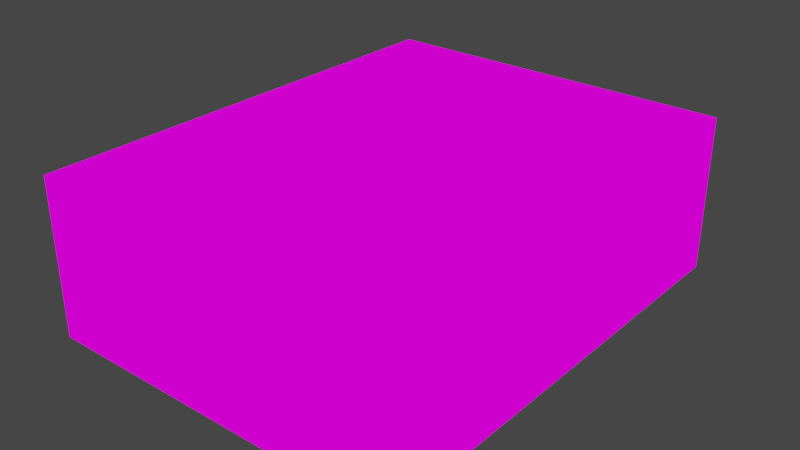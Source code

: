 # Source: room.blend  (saved by Blender 3.2.14; exported with 4.5.12 LTS)
import bpy
from mathutils import Matrix  # noqa: F401  (used for matrix-valued properties, if any)

bpy.ops.wm.read_factory_settings(use_empty=True)
scene = bpy.context.scene
scene.name = 'Scene'

# ---- collections
col_collection = bpy.data.collections.new('Collection'); scene.collection.children.link(col_collection)

# ---- images (referenced by path relative to the original .blend; pixels are not part of the script)
import os
ASSET_DIR = os.environ.get("B2B_ASSET_DIR", "")  # directory of the original .blend (textures are referenced by path, not embedded)
HERE = os.path.dirname(os.path.abspath(__file__))  # packed textures are extracted next to this script under _unpacked/

def load_image(name, relpath, width, height, colorspace="sRGB"):
    """Load a texture the original file referenced (path relative to the .blend, or extracted next to this script)."""
    p = next((c for c in (os.path.join(HERE, relpath), os.path.join(ASSET_DIR, relpath)) if relpath and os.path.exists(c)), "")
    if p:
        img = bpy.data.images.load(p, check_existing=True)
        img.name = name
    else:  # same state as the original file: an image datablock whose file is absent (Cycles renders it pink)
        img = bpy.data.images.new(name, width, height)
        img.source = "FILE"
        img.filepath = "//" + (relpath or name)
    img.colorspace_settings.name = colorspace
    return img
img_room_floor_tex_psd = load_image('room-floor-tex.psd', 'room-floor-tex.psd', 1024, 1024, 'sRGB')
img_room_wall_tex_psd = load_image('room-wall-tex.psd', 'room-wall-tex.psd', 1024, 1024, 'sRGB')

# ---- materials (node trees are filled in below, after node groups)
mat_room_floor = bpy.data.materials.new('room-floor')
mat_room_floor.use_backface_culling = True
mat_room_floor.use_transparent_shadow = False
mat_room_wall = bpy.data.materials.new('room-wall')
mat_room_wall.use_backface_culling = True
mat_room_wall.use_transparent_shadow = False

# ---- material node trees
mat_room_floor.use_nodes = True; mat_room_floor.node_tree.nodes.clear()
_N = mat_room_floor.node_tree.nodes; _L = mat_room_floor.node_tree.links
n0 = _N.new('ShaderNodeOutputMaterial'); n0.name = 'Material Output'; n0.location = (300, 300)
n1 = _N.new('ShaderNodeTexImage'); n1.name = 'Image Texture'; n1.location = (-183, 204)
n1.image = img_room_floor_tex_psd
_L.new(n1.outputs[0], n0.inputs[0])
n0.is_active_output = True
mat_room_wall.use_nodes = True; mat_room_wall.node_tree.nodes.clear()
_N = mat_room_wall.node_tree.nodes; _L = mat_room_wall.node_tree.links
n0 = _N.new('ShaderNodeOutputMaterial'); n0.name = 'Material Output'; n0.location = (300, 300)
n1 = _N.new('ShaderNodeTexImage'); n1.name = 'Image Texture'; n1.location = (-122, 253)
n1.image = img_room_wall_tex_psd
_L.new(n1.outputs[0], n0.inputs[0])
n0.is_active_output = True

# ---- world
world_world = bpy.data.worlds.new('World'); scene.world = world_world
world_world.use_nodes = True; world_world.node_tree.nodes.clear()
_N = world_world.node_tree.nodes; _L = world_world.node_tree.links
n0 = _N.new('ShaderNodeOutputWorld'); n0.name = 'World Output'; n0.location = (300, 300)
n1 = _N.new('ShaderNodeBackground'); n1.name = 'Background'; n1.location = (10, 300)
n1.inputs[0].default_value = (0.05088, 0.05088, 0.05088, 1.0)
_L.new(n1.outputs[0], n0.inputs[0])
n0.is_active_output = True
world_world.color = (0.05088, 0.05088, 0.05088)
world_world.use_sun_shadow = False
world_world.sun_shadow_jitter_overblur = 0.0

# ---- meshes
me_cube = bpy.data.meshes.new('Cube')
me_cube.from_pydata([(-7.0, -9.0, -1.788e-07), (-7.0, -9.0, 6.0), (-7.0, 9.0, -1.788e-07), (-7.0, 9.0, 6.0), (7.0, -9.0, -1.788e-07), (7.0, -9.0, 6.0), (7.0, 9.0, -1.788e-07), (7.0, 9.0, 6.0)], [], [(0, 2, 3, 1), (2, 6, 7, 3), (6, 4, 5, 7), (4, 0, 1, 5), (2, 0, 4, 6), (7, 5, 1, 3)])
me_cube.polygons.foreach_set('material_index', [1, 1, 1, 1, 0, 0])
_uv = me_cube.uv_layers.new(name='UVMap')
_uv.uv.foreach_set('vector', [0.9998, 1.0, -0.0001122, 1.0, -0.0001124, 0.0001816, 0.9998, 0.0001816, 0.9997, 1.0, -0.0001369, 1.0, -0.000137, 0.0002786, 0.9997, 0.0002784, 0.9998, 1.0, -0.0001122, 1.0, -0.0001124, 0.0001204, 0.9998, 0.0001209, 1.0, 0.9998, 9.775e-05, 0.9998, 9.757e-05, 0.0005131, 1.0, 0.0005129, 0.0, 1.3, 0.0, 0.0, 1.0, 0.0, 1.0, 1.3, 0.002723, 0.003114, 0.1224, 0.003114, 0.1224, 0.1212, 0.002723, 0.1212])
me_cube.materials.append(mat_room_floor)
me_cube.materials.append(mat_room_wall)
me_cube.update()

# ---- objects
ob_cube = bpy.data.objects.new('Cube', me_cube)

# ---- transforms, parenting, visibility, modifiers, constraints
ob_cube.location = (0.0, 0.0, 0.0)

# ---- collection membership
col_collection.objects.link(ob_cube)

# ---- scene / render settings (as saved in the file)
scene.frame_start = 1; scene.frame_end = 250; scene.frame_set(1)
scene.render.engine = 'BLENDER_EEVEE_NEXT'
scene.cycles.sampling_pattern = 'TABULATED_SOBOL'
scene.cycles.use_light_tree = False
scene.view_settings.view_transform = 'Filmic'
bpy.context.view_layer.update()

# ---- added for rendering (the .blend has no active camera and no usable light): camera, sun
cam_auto = bpy.data.cameras.new('AutoCamera')
cam_auto.lens = 50.0
cam_auto.sensor_width = 36.0
cam_auto.clip_end = 1000.0
ob_auto_camera = bpy.data.objects.new('AutoCamera', cam_auto)
scene.collection.objects.link(ob_auto_camera)
ob_auto_camera.location = (21.8165, -26.1798, 20.4532)
ob_auto_camera.rotation_euler = (1.09748, -7.21219e-08, 0.694738)
scene.camera = ob_auto_camera
light_auto_sun = bpy.data.lights.new('AutoSun', 'SUN')
light_auto_sun.energy = 3.0
light_auto_sun.angle = 0.0523599
ob_auto_sun = bpy.data.objects.new('AutoSun', light_auto_sun)
scene.collection.objects.link(ob_auto_sun)
ob_auto_sun.rotation_euler = (0.872665, 0.174533, 0.523599)
bpy.context.view_layer.update()
